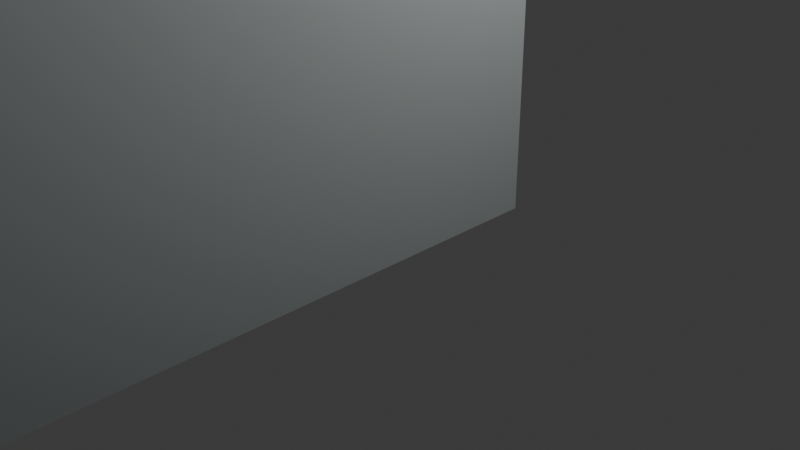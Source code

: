 # Source: lab2.blend  (saved by Blender 5.1.29; exported with 4.5.12 LTS)
import bpy
from mathutils import Matrix  # noqa: F401  (used for matrix-valued properties, if any)

bpy.ops.wm.read_factory_settings(use_empty=True)
scene = bpy.context.scene
scene.name = 'Scene'

# ---- collections
col_collection = bpy.data.collections.new('Collection'); scene.collection.children.link(col_collection)

# ---- materials (node trees are filled in below, after node groups)
mat_material_001 = bpy.data.materials.new('Material.001')

# ---- material node trees
mat_material_001.use_nodes = True; mat_material_001.node_tree.nodes.clear()
_N = mat_material_001.node_tree.nodes; _L = mat_material_001.node_tree.links
n0 = _N.new('ShaderNodeBsdfPrincipled'); n0.name = 'Principled BSDF'; n0.location = (-200, 100)
n0.inputs[0].default_value = (0.2694, 0.2933, 0.291, 1.0)
n0.inputs[2].default_value = 0.8304
n1 = _N.new('ShaderNodeOutputMaterial'); n1.name = 'Material Output'; n1.location = (200, 100)
_L.new(n0.outputs[0], n1.inputs[0])
n1.is_active_output = True

# ---- world
world_world = bpy.data.worlds.new('World'); scene.world = world_world
world_world.use_nodes = True; world_world.node_tree.nodes.clear()
_N = world_world.node_tree.nodes; _L = world_world.node_tree.links
n0 = _N.new('ShaderNodeOutputWorld'); n0.name = 'World Output'; n0.location = (200, 100)
n1 = _N.new('ShaderNodeBackground'); n1.name = 'Background'; n1.location = (-200, 100)
n1.inputs[0].default_value = (0.05088, 0.05088, 0.05088, 1.0)
_L.new(n1.outputs[0], n0.inputs[0])
n0.is_active_output = True
world_world.color = (0.05088, 0.05088, 0.05088)
world_world.sun_shadow_jitter_overblur = 0.0

# ---- cameras
cam_camera = bpy.data.cameras.new('Camera')
cam_camera.clip_end = 100.0
cam_camera.ortho_scale = 7.314

# ---- lights
light_light = bpy.data.lights.new('Light', 'POINT')
light_light.energy = 1000.0
light_light.shadow_soft_size = 0.1

# ---- meshes
me_cube_046 = bpy.data.meshes.new('Cube.046')
me_cube_046.from_pydata([(-1.0, 1.0, -1.0), (-1.0, 1.0, 13.94), (1.0, -1.0, -1.0), (1.0, -1.0, 13.94), (1.0, 1.0, -1.0), (-1.0, -31.6, -1.0), (-1.0, -31.6, 13.94), (1.0, -31.6, 13.94), (1.0, -31.6, -1.0), (-10.97, -32.81, -1.0), (-10.97, -32.81, 13.94), (-11.62, -31.6, -1.0), (-11.62, -31.6, 13.94), (-13.35, -59.73, -1.0), (-13.35, -59.73, 13.94), (-12.7, -60.64, -1.0), (-12.7, -60.64, 13.94), (-15.02, -60.64, -1.0), (-15.02, -60.64, 13.94), (-15.61, -59.73, -1.0), (-15.61, -59.73, 13.94), (-15.61, -60.64, -1.0), (-15.61, -60.64, 13.94), (-18.7, -85.44, -1.0), (-18.7, -85.44, 13.94), (-19.28, -85.44, -1.0), (-19.28, -85.44, 13.94), (16.76, -31.6, 13.94), (16.76, -31.6, -1.0), (16.76, -32.81, 13.94), (16.76, -32.81, -1.0), (25.74, -1.0, -1.0), (25.74, -1.0, 13.94), (26.8, -1.0, -1.0), (26.8, -1.0, 13.94), (49.23, -1.0, -1.0), (49.23, -1.0, 13.94), (50.12, -1.0, -1.0), (50.12, -1.0, 13.94), (75.6, 1.0, -1.0), (75.6, -1.0, 13.94), (76.56, 1.0, 13.94), (76.56, 1.0, -1.0), (26.8, -32.09, 13.94), (26.8, -32.09, -1.0), (25.74, -32.8, 13.94), (25.74, -32.8, -1.0), (40.83, -32.09, 13.94), (40.83, -32.09, -1.0), (40.83, -32.8, 13.94), (40.83, -32.8, -1.0), (50.12, -31.78, 13.94), (50.12, -31.78, -1.0), (49.23, -32.75, 13.94), (49.23, -32.75, -1.0), (69.99, -31.78, 13.94), (69.99, -31.78, -1.0), (69.99, -32.75, 13.94), (69.99, -32.75, -1.0), (75.6, -32.68, 13.94), (75.6, -32.68, -1.0), (76.56, -32.68, 13.94), (76.56, -32.68, -1.0), (76.56, -10.37, -1.0), (76.56, -10.37, 13.94), (76.56, -11.18, -1.0), (76.56, -11.18, 13.94), (83.51, -10.37, 13.94), (83.51, -10.37, -1.0), (83.51, -11.18, -1.0), (83.51, -11.18, 13.94), (91.54, -10.37, 13.94), (91.54, -10.37, -1.0), (91.54, -11.18, -1.0), (91.54, -11.18, 13.94), (98.79, -10.37, 13.94), (98.79, -10.37, -1.0), (98.79, -11.18, -1.0), (98.79, -11.18, 13.94), (98.79, -27.86, 13.94), (98.79, -27.86, -1.0), (99.96, -27.86, 13.94), (99.96, -27.86, -1.0), (99.96, -5.031, 13.94), (99.96, -5.031, -1.0), (98.79, -4.008, 13.94), (98.79, -4.008, -1.0), (122.3, -5.031, 13.94), (122.3, -5.031, -1.0), (122.3, -4.008, 13.94), (122.3, -4.008, -1.0), (122.3, -31.65, 13.94), (122.3, -31.65, -1.0), (123.7, -32.61, 13.94), (123.7, -32.61, -1.0), (123.7, -0.3428, 13.94), (123.7, -0.3428, -1.0), (122.3, 0.2253, 13.94), (122.3, 0.2253, -1.0), (147.0, -0.3428, 13.94), (147.0, -0.3428, -1.0), (147.7, 0.2253, 13.94), (147.7, 0.2253, -1.0), (98.45, -31.65, 13.94), (98.45, -31.65, -1.0), (98.45, -32.61, 13.94), (98.45, -32.61, -1.0), (147.0, -31.01, 13.94), (147.0, -31.01, -1.0), (147.0, -32.4, 13.94), (147.0, -32.4, -1.0), (127.5, -31.01, 13.94), (127.5, -31.01, -1.0), (127.5, -32.4, 13.94), (127.5, -32.4, -1.0), (147.0, -34.02, 13.94), (147.0, -34.02, -1.0), (147.7, -34.02, 13.94), (147.7, -34.02, -1.0), (-11.69, -44.01, 13.94), (-11.69, -44.01, -1.0), (-11.73, -44.6, 13.94), (-11.73, -44.6, -1.0), (-12.31, -52.71, 13.94), (-12.31, -52.71, -1.0), (-12.36, -53.5, 13.94), (-12.36, -53.5, -1.0), (4.282, -44.26, -1.0), (4.282, -44.26, 13.94), (4.86, -44.89, -1.0), (4.86, -44.89, 13.94), (4.445, -41.71, 13.94), (4.445, -41.71, -1.0), (5.062, -41.75, 13.94), (5.062, -41.75, -1.0), (-5.693, -53.89, -1.0), (-5.693, -53.89, 13.94), (-5.038, -53.93, -1.0), (-5.038, -53.93, 13.94), (3.783, -53.65, -1.0), (3.783, -53.65, 13.94), (4.435, -54.48, -1.0), (4.435, -54.48, 13.94), (-5.176, -67.13, 13.94), (-5.176, -67.13, -1.0), (-5.218, -67.79, 13.94), (-5.218, -67.79, -1.0), (-5.209, -72.61, 13.94), (-5.209, -72.61, -1.0), (-5.251, -73.26, 13.94), (-5.251, -73.26, -1.0), (-5.539, -81.35, 13.94), (-5.539, -81.35, -1.0), (-6.242, -82.06, 13.94), (-6.242, -82.06, -1.0), (-5.587, -82.1, 13.94), (-5.587, -82.1, -1.0), (3.264, -67.26, 13.94), (3.264, -67.26, -1.0), (4.166, -67.97, 13.94), (4.166, -67.97, -1.0), (3.565, -72.88, 13.94), (3.565, -72.88, -1.0), (4.236, -73.57, 13.94), (4.236, -73.57, -1.0), (3.409, -81.47, 13.94), (3.409, -81.47, -1.0), (3.361, -82.22, 13.94), (3.361, -82.22, -1.0), (4.028, -82.26, 13.94), (4.028, -82.26, -1.0), (3.741, -76.31, 13.94), (3.741, -76.31, -1.0), (4.408, -76.35, 13.94), (4.408, -76.35, -1.0), (3.709, -70.63, 13.94), (3.709, -70.63, -1.0), (4.423, -70.67, 13.94), (4.423, -70.67, -1.0), (3.863, -57.95, 13.94), (3.863, -57.95, -1.0), (4.807, -58.01, 13.94), (4.807, -58.01, -1.0), (4.136, -48.16, 13.94), (4.136, -48.16, -1.0), (4.839, -48.2, 13.94), (4.839, -48.2, -1.0), (75.6, -43.64, 13.94), (75.6, -43.64, -1.0), (76.56, -43.64, 13.94), (76.56, -43.64, -1.0), (86.01, -44.53, 13.94), (86.01, -44.53, -1.0), (86.9, -44.53, 13.94), (86.9, -44.53, -1.0), (98.97, -43.64, 13.94), (98.97, -43.64, -1.0), (98.97, -44.53, 13.94), (98.97, -44.53, -1.0), (57.65, -43.64, 13.94), (57.65, -43.64, -1.0), (57.65, -44.53, 13.94), (57.65, -44.53, -1.0), (86.01, -53.5, 13.94), (86.01, -53.5, -1.0), (86.9, -53.5, 13.94), (86.9, -53.5, -1.0), (86.01, -54.44, 13.94), (86.01, -54.44, -1.0), (86.9, -54.44, 13.94), (86.9, -54.44, -1.0), (86.01, -71.14, 13.94), (86.01, -71.14, -1.0), (86.9, -71.14, 13.94), (86.9, -71.14, -1.0), (86.01, -72.13, 13.94), (86.01, -72.13, -1.0), (86.9, -72.13, 13.94), (86.9, -72.13, -1.0), (86.01, -81.13, 13.94), (86.9, -81.13, 13.94), (86.9, -81.13, -1.0), (86.01, -81.91, 13.94), (86.01, -81.91, -1.0), (86.9, -81.91, 13.94), (74.45, -53.5, 13.94), (74.45, -53.5, -1.0), (74.45, -54.44, 13.94), (74.45, -54.44, -1.0), (75.2, -71.14, 13.94), (75.2, -71.14, -1.0), (75.2, -72.13, 13.94), (75.2, -72.13, -1.0), (73.82, -71.14, 13.94), (73.82, -71.14, -1.0), (73.82, -81.48, 13.94), (73.82, -81.48, -1.0), (75.2, -82.36, 13.94), (75.2, -82.36, -1.0), (24.35, -81.48, 13.94), (24.35, -81.48, -1.0), (23.61, -81.48, 13.94), (23.61, -81.48, -1.0), (13.31, -81.48, 13.94), (13.31, -81.48, -1.0), (12.54, -82.36, 13.94), (12.54, -82.36, -1.0), (24.35, -76.63, 13.94), (24.35, -76.63, -1.0), (23.61, -76.63, 13.94), (23.61, -76.63, -1.0), (13.31, -71.2, 13.94), (13.31, -71.2, -1.0), (13.31, -70.24, 13.94), (13.31, -70.24, -1.0), (13.31, -62.71, 13.94), (13.31, -62.71, -1.0), (13.31, -61.34, 13.94), (13.31, -61.34, -1.0), (13.31, -52.94, 13.94), (13.31, -52.94, -1.0), (13.31, -52.15, 13.94), (13.31, -52.15, -1.0), (13.31, -45.04, 13.94), (13.31, -45.04, -1.0), (12.54, -43.81, 13.94), (12.54, -43.81, -1.0), (24.4, -45.04, 13.94), (24.4, -45.04, -1.0), (25.69, -45.04, 13.94), (25.69, -45.04, -1.0), (49.25, -45.04, 13.94), (49.25, -45.04, -1.0), (49.25, -43.81, 13.94), (49.25, -43.81, -1.0), (24.4, -48.6, 13.94), (24.4, -48.6, -1.0), (25.69, -48.6, 13.94), (25.69, -48.6, -1.0), (24.88, -52.94, 13.94), (24.88, -52.94, -1.0), (24.88, -52.15, 13.94), (24.88, -52.15, -1.0), (23.96, -61.34, 13.94), (23.96, -61.34, -1.0), (24.71, -62.71, 13.94), (24.71, -62.71, -1.0), (23.83, -70.24, 13.94), (23.83, -70.24, -1.0), (24.82, -71.2, 13.94), (24.82, -71.2, -1.0), (23.96, -56.53, 13.94), (23.96, -56.53, -1.0), (24.71, -56.53, 13.94), (24.71, -56.53, -1.0), (23.83, -66.09, 13.94), (23.83, -66.09, -1.0), (24.82, -66.09, 13.94), (24.82, -66.09, -1.0), (96.65, -71.14, 13.94), (96.65, -71.14, -1.0), (96.65, -72.13, 13.94), (96.65, -72.13, -1.0), (97.47, -54.44, 13.94), (97.47, -54.44, -1.0), (98.41, -53.5, 13.94), (98.41, -53.5, -1.0), (97.47, -67.67, 13.94), (97.47, -67.67, -1.0), (98.41, -67.67, 13.94), (98.41, -67.67, -1.0), (96.85, -81.13, 13.94), (96.85, -81.13, -1.0), (98.06, -81.13, 13.94), (98.06, -81.13, -1.0), (133.1, -81.13, 13.94), (133.1, -81.13, -1.0), (134.1, -81.13, 13.94), (134.1, -81.13, -1.0), (155.3, -81.13, 13.94), (155.3, -81.13, -1.0), (96.85, -77.4, 13.94), (96.85, -77.4, -1.0), (98.06, -77.4, 13.94), (98.06, -77.4, -1.0), (133.1, -76.94, 13.94), (133.1, -76.94, -1.0), (134.1, -76.94, 13.94), (134.1, -76.94, -1.0), (156.0, -81.13, 13.94), (156.0, -81.13, -1.0), (156.0, -81.91, 13.94), (156.0, -81.91, -1.0), (152.7, -44.39, 13.94), (152.7, -44.39, -1.0), (153.5, -44.39, 13.94), (153.5, -44.39, -1.0), (153.5, -43.89, 13.94), (153.5, -43.89, -1.0), (139.1, -44.29, 13.94), (139.1, -44.29, -1.0), (139.2, -43.79, 13.94), (139.2, -43.79, -1.0), (153.2, -52.31, 13.94), (153.2, -52.31, -1.0), (153.3, -53.14, -1.0), (153.3, -53.14, 13.94), (153.8, -60.85, -1.0), (153.8, -60.85, 13.94), (153.9, -61.67, -1.0), (153.9, -61.67, 13.94), (154.7, -73.41, -1.0), (154.7, -73.41, 13.94), (154.7, -72.49, 13.94), (154.7, -72.49, -1.0), (139.3, -52.37, 13.94), (139.3, -52.37, -1.0), (138.7, -53.19, 13.94), (138.7, -53.19, -1.0), (139.4, -47.6, 13.94), (139.4, -47.6, -1.0), (138.8, -47.59, 13.94), (138.8, -47.59, -1.0), (138.5, -61.69, 13.94), (138.5, -60.86, 13.94), (138.5, -60.86, -1.0), (138.5, -61.69, -1.0), (137.9, -61.63, 13.94), (138.0, -60.81, 13.94), (138.0, -60.81, -1.0), (137.9, -61.63, -1.0), (134.0, -61.63, 13.94), (134.1, -60.8, 13.94), (134.1, -60.8, -1.0), (134.0, -61.63, -1.0), (138.4, -57.66, 13.94), (138.4, -57.66, -1.0), (137.8, -57.6, 13.94), (137.8, -57.6, -1.0), (138.5, -57.09, 13.94), (138.5, -57.09, -1.0), (134.6, -56.73, 13.94), (134.6, -56.73, -1.0), (134.1, -57.26, 13.94), (134.1, -57.26, -1.0), (134.2, -56.68, 13.94), (134.2, -56.68, -1.0), (134.3, -44.66, 13.94), (134.3, -44.66, -1.0), (134.8, -43.94, 13.94), (134.8, -43.94, -1.0), (106.8, -44.69, 13.94), (106.8, -44.69, -1.0), (106.8, -43.99, 13.94), (106.8, -43.99, -1.0), (142.9, -72.46, -1.0), (142.9, -72.46, 13.94), (142.1, -72.51, -1.0), (142.1, -72.51, 13.94), (134.8, -72.81, -1.0), (134.8, -72.81, 13.94), (133.5, -73.81, -1.0), (133.5, -73.81, 13.94), (134.5, -69.54, 13.94), (134.5, -69.54, -1.0), (133.2, -69.62, 13.94), (133.2, -69.62, -1.0), (141.7, -65.95, 13.94), (141.7, -65.95, -1.0), (142.4, -65.33, 13.94), (142.4, -65.33, -1.0), (133.9, -65.91, 13.94), (133.9, -65.91, -1.0), (133.8, -65.34, 13.94), (133.8, -65.34, -1.0), (75.2, -67.96, 13.94), (75.2, -67.96, -1.0), (73.82, -67.96, 13.94), (73.82, -67.96, -1.0), (75.2, -58.6, 13.94), (75.2, -58.6, -1.0), (73.82, -58.6, 13.94), (73.82, -58.6, -1.0), (1.0, -1.0, 0.4977), (-15.02, -60.64, 0.4977), (-18.7, -85.44, 0.4977), (25.74, -1.0, 0.4977), (26.8, -1.0, 0.4977), (49.23, -1.0, 0.4977), (50.12, -1.0, 0.4977), (75.6, -1.0, 0.4977), (75.6, -1.0, -1.0), (1.0, -82.51, -1.0), (1.0, -82.51, 0.4977), (25.74, -82.51, -1.0), (25.74, -82.51, 0.4977), (26.8, -82.51, -1.0), (26.8, -82.51, 0.4977), (49.23, -82.51, -1.0), (49.23, -82.51, 0.4977), (50.12, -82.51, -1.0), (50.12, -82.51, 0.4977), (18.44, -81.95, -1.0), (18.44, -81.95, 0.4977), (-13.1, -32.34, -1.0), (-13.1, -32.34, 0.4977), (24.04, -28.85, -1.0), (24.04, -28.85, 0.4977), (156.7, -82.51, 0.4977), (156.7, -82.51, -1.0), (75.53, 3.394, 0.4977), (75.53, 3.394, -1.0), (156.8, 4.56, 0.4977), (156.8, 4.56, -1.0), (86.9, -81.13, 14.45), (86.01, -81.13, 14.45), (86.9, -81.91, 14.45), (-1.054, -81.13, 13.94), (-1.054, -81.91, 13.94), (-1.054, -81.13, 14.45), (-1.054, -81.91, 14.45), (-1.054, 0.286, 13.94), (-1.054, 0.286, 14.45), (155.8, -81.13, 13.94), (155.8, -81.13, 14.45), (155.8, 0.286, 13.94), (155.8, 0.286, 14.45), (-1.054, -32.23, 13.94), (-1.054, -32.23, 14.45), (-15.57, -81.13, 13.94), (-15.57, -81.13, 14.45), (-10.75, -32.23, 13.94), (-10.75, -32.23, 14.45), (-12.78, -60.66, 13.94), (-12.78, -60.66, 14.45), (-18.62, -80.76, 13.94), (-18.62, -80.76, 14.45), (-15.83, -60.28, 13.94), (-15.83, -60.28, 14.45)], [], [(1, 41, 42, 39, 4, 0), (3, 7, 8, 2, 423), (152, 151, 165, 166), (120, 119, 128, 127), (12, 11, 13, 14), (23, 425, 24, 26, 25), (377, 383, 384, 378), (338, 342, 341, 337), (424, 18, 24, 425), (20, 19, 21, 22), (437, 436, 438, 439), (32, 426, 31, 46, 45), (433, 432, 434, 435), (44, 43, 47, 48), (54, 35, 37, 52, 56, 58), (150, 149, 151, 152), (65, 66, 61, 62), (84, 83, 81, 82), (66, 65, 69, 70), (410, 414, 413, 409), (74, 73, 77, 78), (72, 71, 75, 76), (79, 80, 82, 81), (170, 174, 173, 169), (78, 77, 80, 79), (395, 410, 409, 396), (83, 84, 88, 87), (87, 88, 92, 91), (41, 64, 63, 42), (160, 182, 181, 159), (216, 223, 222, 219, 215), (95, 96, 100, 99), (85, 89, 90, 86), (103, 104, 106, 105), (91, 92, 104, 103), (99, 100, 108, 107), (245, 265, 266, 246), (111, 112, 114, 113), (110, 109, 113, 114), (107, 108, 112, 111), (115, 116, 118, 117), (109, 110, 116, 115), (89, 97, 98, 90), (462, 466, 465, 461), (22, 21, 25, 26), (45, 46, 50, 49), (4, 39, 431, 37, 35, 33, 31, 2), (357, 361, 362, 358), (146, 160, 159, 145), (305, 309, 310, 306), (203, 204, 226, 225), (137, 141, 142, 138), (132, 131, 133, 134), (141, 186, 185, 142), (469, 475, 477, 473, 471, 467, 461, 465, 463, 219, 222, 458, 457), (144, 143, 157, 158), (122, 121, 123, 124), (107, 111, 113, 109, 115, 117, 101, 97, 89, 85, 75, 71, 67, 64, 41, 1, 6, 12, 14, 20, 22, 26, 24, 18, 16, 125, 136, 153, 155, 167, 169, 173, 171, 165, 151, 149, 163, 177, 175, 161, 147, 145, 159, 181, 179, 157, 143, 138, 142, 185, 183, 140, 123, 121, 130, 133, 131, 128, 119, 10, 29, 27, 7, 3, 32, 45, 49, 47, 43, 34, 36, 53, 57, 55, 51, 38, 40, 59, 187, 199, 201, 191, 203, 225, 227, 207, 211, 229, 415, 419, 421, 417, 233, 235, 239, 247, 249, 241, 243, 251, 289, 297, 295, 287, 253, 255, 285, 293, 291, 283, 257, 259, 279, 281, 261, 263, 267, 275, 277, 269, 271, 273, 265, 245, 237, 231, 215, 219, 220, 217, 301, 299, 213, 209, 303, 307, 309, 305, 205, 193, 197, 195, 189, 61, 66, 70, 74, 78, 79, 81, 83, 87, 91, 103, 105, 93, 95, 99), (52, 51, 55, 56), (352, 402, 401, 351), (56, 55, 57, 58), (168, 170, 169, 167, 155, 153, 154, 156), (382, 390, 389, 381), (180, 179, 181, 182), (93, 105, 106, 94), (158, 157, 179, 180), (139, 140, 183, 184), (234, 236, 235, 233), (162, 161, 175, 176), (184, 183, 185, 186), (432, 2, 4, 39, 431, 451, 453, 449, 440, 438, 436, 434), (231, 237, 238, 232), (191, 192, 204, 203), (196, 195, 197, 198), (193, 194, 198, 197), (199, 200, 202, 201), (187, 188, 200, 199), (122, 129, 130, 121), (194, 193, 205, 206), (210, 209, 213, 214), (207, 208, 212, 211), (216, 215, 231, 232), (220, 219, 455, 454), (218, 217, 220, 221), (36, 428, 35, 54, 53), (148, 147, 161, 162), (225, 226, 228, 227), (127, 128, 131, 132), (211, 212, 230, 229), (176, 175, 177, 178), (146, 145, 147, 148), (235, 236, 240, 239), (101, 117, 118, 102), (242, 241, 249, 250), (243, 244, 252, 251), (241, 242, 244, 243), (247, 248, 250, 249), (15, 16, 18, 424, 17), (239, 240, 248, 247), (443, 447, 445, 424, 425), (253, 254, 256, 255), (98, 102, 118, 116, 110, 114, 112, 108, 100, 96, 94, 106, 104, 92, 88, 84, 82, 80, 77, 73, 69, 65, 62, 190, 196, 198, 194, 206, 306, 310, 308, 304, 210, 214, 300, 302, 218, 221, 312, 322, 324, 314, 316, 326, 328, 318, 320, 351, 401, 406, 404, 399, 397, 408, 412, 414, 410, 395, 354, 349, 366, 370, 374, 373, 369, 378, 384, 386, 388, 392, 394, 390, 382, 380, 376, 365, 347, 345, 358, 362, 360, 356, 344, 334, 340, 342, 338, 336, 330, 332, 223, 216, 232, 238, 246, 266, 274, 272, 270, 278, 276, 268, 264, 262, 282, 280, 260, 258, 284, 292, 294, 286, 256, 254, 288, 296, 298, 290, 252, 244, 242, 250, 248, 240, 236, 234, 418, 422, 420, 416, 230, 212, 208, 228, 226, 204, 192, 202, 200, 188, 60, 431, 39, 42, 63, 68, 72, 76, 86, 90), (46, 31, 33, 44, 48, 50), (257, 258, 260, 259), (97, 101, 102, 98), (261, 262, 264, 263), (265, 273, 274, 266), (263, 264, 268, 267), (0, 5, 6, 1), (271, 272, 274, 273), (269, 270, 272, 271), (275, 276, 278, 277), (270, 269, 277, 278), (267, 268, 276, 275), (279, 280, 282, 281), (259, 260, 280, 279), (262, 261, 281, 282), (258, 257, 283, 284), (290, 298, 297, 289), (286, 294, 293, 285), (256, 286, 285, 255), (252, 290, 289, 251), (254, 253, 287, 288), (292, 291, 293, 294), (284, 283, 291, 292), (296, 295, 297, 298), (288, 287, 295, 296), (300, 299, 301, 302), (217, 218, 302, 301), (214, 213, 299, 300), (209, 210, 304, 303), (307, 308, 310, 309), (303, 304, 308, 307), (221, 220, 311, 312), (317, 319, 320, 318), (314, 313, 315, 316), (317, 318, 328, 327), (322, 321, 323, 324), (312, 311, 321, 322), (409, 413, 411, 407, 398, 400, 403, 405, 402, 352, 319, 317, 327, 325, 315, 313, 323, 321, 311, 220, 224, 331, 329, 335, 337, 341, 339, 333, 343, 355, 359, 361, 357, 346, 348, 364, 375, 379, 381, 389, 393, 391, 387, 385, 383, 377, 368, 372, 371, 367, 363, 350, 353, 396), (313, 314, 324, 323), (326, 325, 327, 328), (316, 315, 325, 326), (336, 338, 337, 335, 329, 331, 332, 330), (344, 343, 333, 334), (449, 453, 452, 448), (442, 446, 447, 443), (340, 339, 341, 342), (334, 333, 339, 340), (135, 154, 153, 136), (347, 348, 346, 345), (354, 353, 350, 349), (11, 5, 0, 4, 2, 8, 28, 30, 9, 120, 127, 132, 134, 129, 122, 124, 139, 184, 186, 141, 137, 144, 158, 180, 182, 160, 146, 148, 162, 176, 178, 164, 150, 152, 166, 172, 174, 170, 168, 156, 154, 135, 126, 15, 17, 444, 446, 442, 23, 25, 21, 19, 13), (320, 319, 352, 351), (5, 11, 12, 6), (75, 85, 86, 76), (343, 344, 356, 355), (359, 360, 362, 361), (355, 356, 360, 359), (348, 347, 365, 364), (349, 350, 363, 366), (370, 367, 371, 374), (366, 363, 367, 370), (374, 371, 372, 373), (368, 369, 373, 372), (369, 368, 377, 378), (364, 365, 376, 375), (375, 376, 380, 379), (384, 383, 385, 386), (386, 385, 387, 388), (390, 394, 393, 389), (201, 202, 192, 191), (392, 391, 393, 394), (387, 391, 392, 388), (353, 354, 395, 396), (126, 125, 16, 15), (398, 397, 399, 400), (150, 164, 163, 149), (403, 404, 406, 405), (400, 399, 404, 403), (397, 398, 407, 408), (13, 19, 20, 14), (412, 411, 413, 414), (408, 407, 411, 412), (129, 134, 133, 130), (419, 420, 422, 421), (415, 416, 420, 419), (418, 417, 421, 422), (95, 93, 94, 96), (164, 178, 177, 163), (166, 165, 171, 172), (207, 227, 228, 208), (123, 140, 139, 124), (125, 126, 135, 136), (37, 429, 38, 51, 52), (63, 64, 67, 68), (9, 10, 119, 120), (48, 47, 49, 50), (431, 60, 59, 40, 430), (53, 54, 58, 57), (33, 427, 34, 43, 44), (189, 195, 196, 190), (38, 429, 430, 40), (34, 427, 428, 36), (3, 423, 426, 32), (8, 7, 27, 28), (402, 405, 406, 401), (28, 27, 29, 30), (10, 9, 30, 29), (237, 245, 246, 238), (423, 2, 31, 426), (427, 33, 35, 428), (429, 37, 431, 430), (427, 33, 436, 437), (429, 37, 440, 441), (33, 31, 434, 436), (428, 427, 437, 439), (423, 2, 432, 433), (172, 171, 173, 174), (440, 449, 448, 441), (426, 423, 433, 435), (37, 35, 438, 440), (31, 426, 435, 434), (35, 428, 439, 438), (205, 305, 306, 206), (431, 430, 450, 451), (425, 23, 442, 443), (444, 445, 447, 446), (17, 424, 445, 444), (346, 357, 358, 345), (448, 452, 450, 430, 429, 441), (451, 450, 452, 453), (455, 219, 463, 464), (224, 220, 454, 456), (457, 458, 460, 459), (224, 456, 460, 458, 222, 223, 332, 331), (467, 468, 462, 461), (465, 466, 464, 463), (468, 467, 471, 472), (473, 474, 472, 471), (457, 459, 470, 469), (459, 460, 456, 454, 455, 464, 466, 462, 468, 472, 474, 478, 476, 470), (380, 382, 381, 379), (475, 476, 478, 477), (469, 470, 476, 475), (474, 473, 477, 478), (137, 138, 143, 144)])
_uv = me_cube_046.uv_layers.new(name='UVMap')
_uv.uv.foreach_set('vector', [0.625, 0.25, 0.625, 0.5, 0.375, 0.5, 0.375, 0.5, 0.375, 0.5, 0.375, 0.25, 0.625, 0.75, 0.625, 0.75, 0.375, 0.75, 0.375, 0.625, 0.4001, 0.75, 0.375, 1.0, 0.625, 1.0, 0.625, 1.0, 0.375, 1.0, 0.375, 1.0, 0.625, 1.0, 0.625, 1.0, 0.375, 1.0, 0.625, 0.0, 0.375, 0.0, 0.375, 0.0, 0.625, 0.0, 0.375, 1.0, 0.4001, 1.0, 0.625, 1.0, 0.625, 1.0, 0.375, 1.0, 0.625, 0.75, 0.625, 0.75, 0.375, 0.75, 0.375, 0.75, 0.375, 0.75, 0.375, 0.75, 0.625, 0.75, 0.625, 0.75, 0.4001, 1.0, 0.625, 1.0, 0.625, 1.0, 0.4001, 1.0, 0.625, 0.0, 0.375, 0.0, 0.375, 0.0, 0.625, 0.0, 0.4001, 0.75, 0.375, 0.75, 0.375, 0.75, 0.4001, 0.75, 0.625, 0.75, 0.4001, 0.75, 0.375, 0.75, 0.375, 0.75, 0.625, 0.75, 0.4001, 0.75, 0.375, 0.75, 0.375, 0.75, 0.4001, 0.75, 0.375, 0.75, 0.625, 0.75, 0.625, 0.75, 0.375, 0.75, 0.375, 0.75, 0.375, 0.75, 0.375, 0.75, 0.375, 0.75, 0.375, 0.75, 0.375, 0.75, 0.375, 1.0, 0.625, 1.0, 0.625, 1.0, 0.375, 1.0, 0.375, 0.75, 0.625, 0.75, 0.625, 0.75, 0.375, 0.75, 0.375, 0.75, 0.625, 0.75, 0.625, 0.75, 0.375, 0.75, 0.625, 0.75, 0.375, 0.75, 0.375, 0.75, 0.625, 0.75, 0.375, 0.75, 0.375, 0.75, 0.625, 0.75, 0.625, 0.75, 0.625, 0.75, 0.375, 0.75, 0.375, 0.75, 0.625, 0.75, 0.375, 0.75, 0.625, 0.75, 0.625, 0.75, 0.375, 0.75, 0.625, 0.75, 0.375, 0.75, 0.375, 0.75, 0.625, 0.75, 0.375, 1.0, 0.375, 1.0, 0.625, 1.0, 0.625, 1.0, 0.625, 0.75, 0.375, 0.75, 0.375, 0.75, 0.625, 0.75, 0.375, 0.75, 0.375, 0.75, 0.625, 0.75, 0.625, 0.75, 0.625, 0.75, 0.375, 0.75, 0.375, 0.75, 0.625, 0.75, 0.625, 0.75, 0.375, 0.75, 0.375, 0.75, 0.625, 0.75, 0.625, 0.5, 0.625, 0.75, 0.375, 0.75, 0.375, 0.5, 0.375, 1.0, 0.375, 1.0, 0.625, 1.0, 0.625, 1.0, 0.375, 0.75, 0.375, 0.75, 0.625, 0.75, 0.625, 0.75, 0.625, 0.75, 0.625, 0.75, 0.375, 0.75, 0.375, 0.75, 0.625, 0.75, 0.625, 0.75, 0.625, 0.75, 0.375, 0.75, 0.375, 0.75, 0.625, 0.75, 0.375, 0.75, 0.375, 0.75, 0.625, 0.75, 0.625, 0.75, 0.375, 0.75, 0.375, 0.75, 0.625, 0.75, 0.625, 0.75, 0.375, 0.75, 0.375, 0.75, 0.625, 0.75, 0.625, 0.75, 0.625, 0.75, 0.375, 0.75, 0.375, 0.75, 0.625, 0.75, 0.375, 0.75, 0.375, 0.75, 0.625, 0.75, 0.375, 0.75, 0.625, 0.75, 0.625, 0.75, 0.375, 0.75, 0.625, 0.75, 0.375, 0.75, 0.375, 0.75, 0.625, 0.75, 0.625, 0.75, 0.375, 0.75, 0.375, 0.75, 0.625, 0.75, 0.625, 0.75, 0.375, 0.75, 0.375, 0.75, 0.625, 0.75, 0.625, 0.75, 0.625, 0.75, 0.375, 0.75, 0.375, 0.75, 0.625, 0.75, 0.625, 0.75, 0.625, 0.75, 0.625, 0.75, 0.625, 0.0, 0.375, 0.0, 0.375, 0.0, 0.625, 0.0, 0.625, 0.75, 0.375, 0.75, 0.375, 0.75, 0.625, 0.75, 0.375, 0.5, 0.375, 0.5, 0.375, 0.625, 0.375, 0.75, 0.375, 0.75, 0.375, 0.75, 0.375, 0.75, 0.375, 0.625, 0.625, 0.75, 0.625, 0.75, 0.375, 0.75, 0.375, 0.75, 0.375, 1.0, 0.375, 1.0, 0.625, 1.0, 0.625, 1.0, 0.625, 0.75, 0.625, 0.75, 0.375, 0.75, 0.375, 0.75, 0.625, 0.75, 0.375, 0.75, 0.375, 0.75, 0.625, 0.75, 0.375, 1.0, 0.375, 1.0, 0.625, 1.0, 0.625, 1.0, 0.375, 1.0, 0.625, 1.0, 0.625, 1.0, 0.375, 1.0, 0.375, 1.0, 0.375, 1.0, 0.625, 1.0, 0.625, 1.0, 0.625, 0.75, 0.625, 0.75, 0.625, 0.75, 0.625, 0.75, 0.625, 0.75, 0.625, 0.75, 0.625, 0.75, 0.625, 0.75, 0.625, 0.75, 0.625, 0.75, 0.625, 0.75, 0.625, 0.75, 0.625, 0.75, 0.375, 1.0, 0.625, 1.0, 0.625, 1.0, 0.375, 1.0, 0.375, 1.0, 0.625, 1.0, 0.625, 1.0, 0.375, 1.0, 0.625, 0.75, 0.625, 0.75, 0.625, 0.75, 0.625, 0.75, 0.625, 0.75, 0.625, 0.75, 0.625, 0.75, 0.625, 0.75, 0.625, 0.75, 0.625, 0.75, 0.625, 0.75, 0.625, 0.75, 0.625, 0.75, 0.625, 0.75, 0.625, 0.5, 0.875, 0.5, 0.875, 0.75, 0.875, 0.75, 0.875, 0.75, 0.875, 0.75, 0.875, 0.75, 0.875, 0.75, 0.875, 0.75, 0.875, 0.75, 0.875, 0.75, 0.875, 0.75, 0.875, 0.75, 0.875, 0.75, 0.875, 0.75, 0.875, 0.75, 0.875, 0.75, 0.875, 0.75, 0.875, 0.75, 0.875, 0.75, 0.875, 0.75, 0.875, 0.75, 0.875, 0.75, 0.875, 0.75, 0.875, 0.75, 0.875, 0.75, 0.875, 0.75, 0.875, 0.75, 0.875, 0.75, 0.875, 0.75, 0.875, 0.75, 0.875, 0.75, 0.875, 0.75, 0.875, 0.75, 0.875, 0.75, 0.875, 0.75, 0.875, 0.75, 0.875, 0.75, 0.875, 0.75, 0.875, 0.75, 0.875, 0.75, 0.875, 0.75, 0.875, 0.75, 0.875, 0.75, 0.875, 0.75, 0.875, 0.75, 0.625, 0.75, 0.625, 0.75, 0.625, 0.75, 0.625, 0.75, 0.625, 0.75, 0.625, 0.75, 0.625, 0.75, 0.625, 0.75, 0.625, 0.75, 0.625, 0.75, 0.625, 0.75, 0.625, 0.75, 0.625, 0.75, 0.625, 0.75, 0.625, 0.75, 0.625, 0.75, 0.625, 0.75, 0.625, 0.75, 0.625, 0.75, 0.625, 0.75, 0.625, 0.75, 0.625, 0.75, 0.625, 0.75, 0.625, 0.75, 0.625, 0.75, 0.625, 0.75, 0.625, 0.75, 0.625, 0.75, 0.625, 0.75, 0.625, 0.75, 0.625, 0.75, 0.625, 0.75, 0.625, 0.75, 0.625, 0.75, 0.625, 0.75, 0.625, 0.75, 0.625, 0.75, 0.625, 0.75, 0.625, 0.75, 0.625, 0.75, 0.625, 0.75, 0.625, 0.75, 0.625, 0.75, 0.625, 0.75, 0.625, 0.75, 0.625, 0.75, 0.625, 0.75, 0.625, 0.75, 0.625, 0.75, 0.625, 0.75, 0.625, 0.75, 0.625, 0.75, 0.625, 0.75, 0.625, 0.75, 0.625, 0.75, 0.625, 0.75, 0.625, 0.75, 0.625, 0.75, 0.625, 0.75, 0.625, 0.75, 0.625, 0.75, 0.625, 0.75, 0.625, 0.75, 0.625, 0.75, 0.625, 0.75, 0.625, 0.75, 0.625, 0.75, 0.625, 0.75, 0.625, 0.75, 0.625, 0.75, 0.625, 0.75, 0.625, 0.75, 0.625, 0.75, 0.625, 0.75, 0.625, 0.75, 0.625, 0.75, 0.625, 0.75, 0.625, 0.75, 0.625, 0.75, 0.625, 0.75, 0.625, 0.75, 0.625, 0.75, 0.625, 0.75, 0.625, 0.75, 0.625, 0.75, 0.625, 0.75, 0.625, 0.75, 0.625, 0.75, 0.625, 0.75, 0.625, 0.75, 0.625, 0.75, 0.625, 0.75, 0.625, 0.75, 0.625, 0.75, 0.625, 0.75, 0.625, 0.75, 0.625, 0.75, 0.625, 0.75, 0.375, 0.75, 0.625, 0.75, 0.625, 0.75, 0.375, 0.75, 0.625, 0.75, 0.625, 0.75, 0.375, 0.75, 0.375, 0.75, 0.375, 0.75, 0.625, 0.75, 0.625, 0.75, 0.375, 0.75, 0.375, 1.0, 0.375, 1.0, 0.625, 1.0, 0.625, 1.0, 0.625, 1.0, 0.625, 1.0, 0.375, 1.0, 0.375, 1.0, 0.375, 0.75, 0.375, 0.75, 0.625, 0.75, 0.625, 0.75, 0.375, 1.0, 0.625, 1.0, 0.625, 1.0, 0.375, 1.0, 0.625, 0.75, 0.625, 0.75, 0.375, 0.75, 0.375, 0.75, 0.375, 1.0, 0.625, 1.0, 0.625, 1.0, 0.375, 1.0, 0.375, 1.0, 0.625, 1.0, 0.625, 1.0, 0.375, 1.0, 0.375, 0.75, 0.375, 0.75, 0.625, 0.75, 0.625, 0.75, 0.375, 1.0, 0.625, 1.0, 0.625, 1.0, 0.375, 1.0, 0.375, 1.0, 0.625, 1.0, 0.625, 1.0, 0.375, 1.0, 0.375, 0.75, 0.375, 0.625, 0.375, 0.5, 0.375, 0.5, 0.375, 0.625, 0.375, 0.75, 0.375, 0.75, 0.375, 0.75, 0.375, 0.75, 0.375, 0.75, 0.375, 0.75, 0.375, 0.75, 0.625, 0.75, 0.625, 0.75, 0.375, 0.75, 0.375, 0.75, 0.625, 0.75, 0.375, 0.75, 0.375, 0.75, 0.625, 0.75, 0.375, 0.75, 0.625, 0.75, 0.625, 0.75, 0.375, 0.75, 0.625, 0.75, 0.375, 0.75, 0.375, 0.75, 0.625, 0.75, 0.625, 0.75, 0.375, 0.75, 0.375, 0.75, 0.625, 0.75, 0.625, 0.75, 0.375, 0.75, 0.375, 0.75, 0.625, 0.75, 0.375, 1.0, 0.375, 1.0, 0.625, 1.0, 0.625, 1.0, 0.375, 0.75, 0.625, 0.75, 0.625, 0.75, 0.375, 0.75, 0.375, 0.75, 0.625, 0.75, 0.625, 0.75, 0.375, 0.75, 0.625, 0.75, 0.375, 0.75, 0.375, 0.75, 0.625, 0.75, 0.375, 0.75, 0.625, 0.75, 0.625, 0.75, 0.375, 0.75, 0.625, 0.75, 0.625, 0.75, 0.625, 0.75, 0.625, 0.75, 0.375, 0.75, 0.625, 0.75, 0.625, 0.75, 0.375, 0.75, 0.625, 0.75, 0.4001, 0.75, 0.375, 0.75, 0.375, 0.75, 0.625, 0.75, 0.375, 1.0, 0.625, 1.0, 0.625, 1.0, 0.375, 1.0, 0.625, 0.75, 0.375, 0.75, 0.375, 0.75, 0.625, 0.75, 0.375, 1.0, 0.625, 1.0, 0.625, 1.0, 0.375, 1.0, 0.625, 0.75, 0.375, 0.75, 0.375, 0.75, 0.625, 0.75, 0.375, 1.0, 0.625, 1.0, 0.625, 1.0, 0.375, 1.0, 0.375, 1.0, 0.625, 1.0, 0.625, 1.0, 0.375, 1.0, 0.625, 0.75, 0.375, 0.75, 0.375, 0.75, 0.625, 0.75, 0.625, 0.75, 0.625, 0.75, 0.375, 0.75, 0.375, 0.75, 0.375, 0.75, 0.625, 0.75, 0.625, 0.75, 0.375, 0.75, 0.625, 0.75, 0.375, 0.75, 0.375, 0.75, 0.625, 0.75, 0.625, 0.75, 0.375, 0.75, 0.375, 0.75, 0.625, 0.75, 0.625, 0.75, 0.375, 0.75, 0.375, 0.75, 0.625, 0.75, 0.375, 1.0, 0.625, 1.0, 0.625, 1.0, 0.4001, 1.0, 0.375, 1.0, 0.625, 0.75, 0.375, 0.75, 0.375, 0.75, 0.625, 0.75, 0.4001, 1.0, 0.4001, 1.0, 0.4001, 1.0, 0.4001, 1.0, 0.4001, 1.0, 0.625, 0.75, 0.375, 0.75, 0.375, 0.75, 0.625, 0.75, 0.375, 0.75, 0.375, 0.75, 0.375, 0.75, 0.375, 0.75, 0.375, 0.75, 0.375, 0.75, 0.375, 0.75, 0.375, 0.75, 0.375, 0.75, 0.375, 0.75, 0.375, 0.75, 0.375, 0.75, 0.375, 0.75, 0.375, 0.75, 0.375, 0.75, 0.375, 0.75, 0.375, 0.75, 0.375, 0.75, 0.375, 0.75, 0.375, 0.75, 0.375, 0.75, 0.375, 0.75, 0.375, 0.75, 0.375, 0.75, 0.375, 0.75, 0.375, 0.75, 0.375, 0.75, 0.375, 0.75, 0.375, 0.75, 0.375, 0.75, 0.375, 0.75, 0.375, 0.75, 0.375, 0.75, 0.375, 0.75, 0.375, 0.75, 0.375, 0.75, 0.375, 0.75, 0.375, 0.75, 0.375, 0.75, 0.375, 0.75, 0.375, 0.75, 0.375, 0.75, 0.375, 0.75, 0.375, 0.75, 0.375, 0.75, 0.375, 0.75, 0.375, 0.75, 0.375, 0.75, 0.375, 0.75, 0.375, 0.75, 0.375, 0.75, 0.375, 0.75, 0.375, 0.75, 0.375, 0.75, 0.375, 0.75, 0.375, 0.75, 0.375, 0.75, 0.375, 0.75, 0.375, 0.75, 0.375, 0.75, 0.375, 0.75, 0.375, 0.75, 0.375, 0.75, 0.375, 0.75, 0.375, 0.75, 0.375, 0.75, 0.375, 0.75, 0.375, 0.75, 0.375, 0.75, 0.375, 0.75, 0.375, 0.75, 0.375, 0.75, 0.375, 0.75, 0.375, 0.75, 0.375, 0.75, 0.375, 0.75, 0.375, 0.75, 0.375, 0.75, 0.375, 0.75, 0.375, 0.75, 0.375, 0.75, 0.375, 0.75, 0.375, 0.75, 0.375, 0.75, 0.375, 0.75, 0.375, 0.75, 0.375, 0.75, 0.375, 0.75, 0.375, 0.75, 0.375, 0.75, 0.375, 0.75, 0.375, 0.75, 0.375, 0.75, 0.375, 0.75, 0.375, 0.75, 0.375, 0.75, 0.375, 0.75, 0.375, 0.75, 0.375, 0.75, 0.375, 0.75, 0.375, 0.75, 0.375, 0.75, 0.375, 0.75, 0.375, 0.75, 0.375, 0.75, 0.375, 0.75, 0.375, 0.75, 0.375, 0.75, 0.375, 0.75, 0.375, 0.75, 0.375, 0.75, 0.375, 0.75, 0.375, 0.75, 0.375, 0.75, 0.375, 0.75, 0.375, 0.75, 0.375, 0.75, 0.375, 0.75, 0.375, 0.75, 0.375, 0.75, 0.375, 0.75, 0.375, 0.75, 0.375, 0.75, 0.375, 0.75, 0.375, 0.75, 0.375, 0.75, 0.375, 0.75, 0.375, 0.75, 0.375, 0.75, 0.375, 0.75, 0.375, 0.75, 0.375, 0.75, 0.375, 0.75, 0.375, 0.75, 0.375, 0.75, 0.375, 0.75, 0.375, 0.75, 0.375, 0.75, 0.375, 0.75, 0.375, 0.75, 0.375, 0.75, 0.375, 0.625, 0.375, 0.5, 0.375, 0.5, 0.375, 0.75, 0.375, 0.75, 0.375, 0.75, 0.375, 0.75, 0.375, 0.75, 0.375, 0.75, 0.375, 0.75, 0.375, 0.75, 0.375, 0.75, 0.375, 0.75, 0.375, 0.75, 0.375, 0.75, 0.625, 0.75, 0.375, 0.75, 0.375, 0.75, 0.625, 0.75, 0.625, 0.75, 0.625, 0.75, 0.375, 0.75, 0.375, 0.75, 0.625, 0.75, 0.375, 0.75, 0.375, 0.75, 0.625, 0.75, 0.625, 0.75, 0.625, 0.75, 0.375, 0.75, 0.375, 0.75, 0.625, 0.75, 0.375, 0.75, 0.375, 0.75, 0.625, 0.75, 0.375, 0.25, 0.375, 0.0, 0.625, 0.0, 0.625, 0.25, 0.625, 0.75, 0.375, 0.75, 0.375, 0.75, 0.625, 0.75, 0.625, 0.75, 0.375, 0.75, 0.375, 0.75, 0.625, 0.75, 0.625, 0.75, 0.375, 0.75, 0.375, 0.75, 0.625, 0.75, 0.375, 0.75, 0.625, 0.75, 0.625, 0.75, 0.375, 0.75, 0.625, 0.75, 0.375, 0.75, 0.375, 0.75, 0.625, 0.75, 0.625, 0.75, 0.375, 0.75, 0.375, 0.75, 0.625, 0.75, 0.625, 0.75, 0.375, 0.75, 0.375, 0.75, 0.625, 0.75, 0.375, 0.75, 0.625, 0.75, 0.625, 0.75, 0.375, 0.75, 0.375, 0.75, 0.625, 0.75, 0.625, 0.75, 0.375, 0.75, 0.375, 0.75, 0.375, 0.75, 0.625, 0.75, 0.625, 0.75, 0.375, 0.75, 0.375, 0.75, 0.625, 0.75, 0.625, 0.75, 0.375, 0.75, 0.375, 0.75, 0.625, 0.75, 0.625, 0.75, 0.375, 0.75, 0.375, 0.75, 0.625, 0.75, 0.625, 0.75, 0.375, 0.75, 0.625, 0.75, 0.625, 0.75, 0.375, 0.75, 0.375, 0.75, 0.625, 0.75, 0.625, 0.75, 0.375, 0.75, 0.375, 0.75, 0.625, 0.75, 0.625, 0.75, 0.375, 0.75, 0.375, 0.75, 0.625, 0.75, 0.625, 0.75, 0.375, 0.75, 0.375, 0.75, 0.625, 0.75, 0.625, 0.75, 0.375, 0.75, 0.375, 0.75, 0.625, 0.75, 0.625, 0.75, 0.375, 0.75, 0.625, 0.75, 0.375, 0.75, 0.375, 0.75, 0.625, 0.75, 0.375, 0.75, 0.625, 0.75, 0.625, 0.75, 0.375, 0.75, 0.625, 0.75, 0.375, 0.75, 0.375, 0.75, 0.625, 0.75, 0.625, 0.75, 0.375, 0.75, 0.375, 0.75, 0.625, 0.75, 0.625, 0.75, 0.375, 0.75, 0.375, 0.75, 0.625, 0.75, 0.375, 0.75, 0.625, 0.75, 0.625, 0.75, 0.375, 0.75, 0.625, 0.75, 0.625, 0.75, 0.375, 0.75, 0.375, 0.75, 0.375, 0.75, 0.625, 0.75, 0.625, 0.75, 0.375, 0.75, 0.625, 0.75, 0.375, 0.75, 0.375, 0.75, 0.625, 0.75, 0.375, 0.75, 0.625, 0.75, 0.625, 0.75, 0.375, 0.75, 0.375, 0.75, 0.625, 0.75, 0.625, 0.75, 0.375, 0.75, 0.625, 0.75, 0.625, 0.75, 0.625, 0.75, 0.625, 0.75, 0.625, 0.75, 0.625, 0.75, 0.625, 0.75, 0.625, 0.75, 0.625, 0.75, 0.625, 0.75, 0.625, 0.75, 0.625, 0.75, 0.625, 0.75, 0.625, 0.75, 0.625, 0.75, 0.625, 0.75, 0.625, 0.75, 0.625, 0.75, 0.625, 0.75, 0.625, 0.75, 0.625, 0.75, 0.625, 0.75, 0.625, 0.75, 0.625, 0.75, 0.625, 0.75, 0.625, 0.75, 0.625, 0.75, 0.625, 0.75, 0.625, 0.75, 0.625, 0.75, 0.625, 0.75, 0.625, 0.75, 0.625, 0.75, 0.625, 0.75, 0.625, 0.75, 0.625, 0.75, 0.625, 0.75, 0.625, 0.75, 0.625, 0.75, 0.625, 0.75, 0.625, 0.75, 0.625, 0.75, 0.625, 0.75, 0.625, 0.75, 0.625, 0.75, 0.625, 0.75, 0.625, 0.75, 0.625, 0.75, 0.625, 0.75, 0.625, 0.75, 0.625, 0.75, 0.625, 0.75, 0.625, 0.75, 0.625, 0.75, 0.625, 0.75, 0.375, 0.75, 0.375, 0.75, 0.625, 0.75, 0.375, 0.75, 0.625, 0.75, 0.625, 0.75, 0.375, 0.75, 0.375, 0.75, 0.625, 0.75, 0.625, 0.75, 0.375, 0.75, 0.375, 0.75, 0.375, 0.75, 0.625, 0.75, 0.625, 0.75, 0.625, 0.75, 0.625, 0.75, 0.375, 0.75, 0.375, 0.75, 0.375, 0.75, 0.625, 0.75, 0.625, 0.75, 0.375, 0.75, 0.375, 0.75, 0.375, 0.75, 0.4001, 0.75, 0.4001, 0.75, 0.375, 1.0, 0.375, 1.0, 0.4001, 1.0, 0.4001, 1.0, 0.375, 0.75, 0.625, 0.75, 0.625, 0.75, 0.375, 0.75, 0.375, 0.75, 0.625, 0.75, 0.625, 0.75, 0.375, 0.75, 0.375, 1.0, 0.375, 1.0, 0.625, 1.0, 0.625, 1.0, 0.375, 0.75, 0.625, 0.75, 0.625, 0.75, 0.375, 0.75, 0.375, 0.75, 0.625, 0.75, 0.625, 0.75, 0.375, 0.75, 0.125, 0.75, 0.125, 0.75, 0.125, 0.5, 0.375, 0.5, 0.375, 0.625, 0.375, 0.75, 0.375, 0.75, 0.375, 0.75, 0.125, 0.75, 0.125, 0.75, 0.125, 0.75, 0.125, 0.75, 0.125, 0.75, 0.125, 0.75, 0.125, 0.75, 0.125, 0.75, 0.125, 0.75, 0.125, 0.75, 0.125, 0.75, 0.125, 0.75, 0.125, 0.75, 0.125, 0.75, 0.125, 0.75, 0.125, 0.75, 0.125, 0.75, 0.125, 0.75, 0.125, 0.75, 0.125, 0.75, 0.125, 0.75, 0.125, 0.75, 0.125, 0.75, 0.125, 0.75, 0.125, 0.75, 0.125, 0.75, 0.125, 0.75, 0.125, 0.75, 0.125, 0.75, 0.125, 0.75, 0.125, 0.75, 0.125, 0.75, 0.125, 0.75, 0.125, 0.75, 0.125, 0.75, 0.125, 0.75, 0.125, 0.75, 0.125, 0.75, 0.125, 0.75, 0.125, 0.75, 0.125, 0.75, 0.125, 0.75, 0.125, 0.75, 0.125, 0.75, 0.125, 0.75, 0.375, 0.75, 0.625, 0.75, 0.625, 0.75, 0.375, 0.75, 0.375, 0.0, 0.375, 0.0, 0.625, 0.0, 0.625, 0.0, 0.625, 0.75, 0.625, 0.75, 0.375, 0.75, 0.375, 0.75, 0.625, 0.75, 0.375, 0.75, 0.375, 0.75, 0.625, 0.75, 0.625, 0.75, 0.375, 0.75, 0.375, 0.75, 0.625, 0.75, 0.625, 0.75, 0.375, 0.75, 0.375, 0.75, 0.625, 0.75, 0.625, 0.75, 0.375, 0.75, 0.375, 0.75, 0.625, 0.75, 0.375, 0.75, 0.625, 0.75, 0.625, 0.75, 0.375, 0.75, 0.375, 0.75, 0.625, 0.75, 0.625, 0.75, 0.375, 0.75, 0.375, 0.75, 0.625, 0.75, 0.625, 0.75, 0.375, 0.75, 0.375, 0.75, 0.625, 0.75, 0.625, 0.75, 0.375, 0.75, 0.625, 0.75, 0.375, 0.75, 0.375, 0.75, 0.625, 0.75, 0.375, 0.75, 0.625, 0.75, 0.625, 0.75, 0.375, 0.75, 0.625, 0.75, 0.375, 0.75, 0.375, 0.75, 0.625, 0.75, 0.625, 0.75, 0.375, 0.75, 0.375, 0.75, 0.625, 0.75, 0.375, 0.75, 0.625, 0.75, 0.625, 0.75, 0.375, 0.75, 0.375, 0.75, 0.625, 0.75, 0.625, 0.75, 0.375, 0.75, 0.375, 0.75, 0.375, 0.75, 0.625, 0.75, 0.625, 0.75, 0.625, 0.75, 0.375, 0.75, 0.375, 0.75, 0.625, 0.75, 0.375, 0.75, 0.625, 0.75, 0.625, 0.75, 0.375, 0.75, 0.625, 0.75, 0.625, 0.75, 0.375, 0.75, 0.375, 0.75, 0.625, 0.75, 0.375, 0.75, 0.375, 0.75, 0.625, 0.75, 0.375, 1.0, 0.625, 1.0, 0.625, 1.0, 0.375, 1.0, 0.625, 0.75, 0.375, 0.75, 0.375, 0.75, 0.625, 0.75, 0.375, 1.0, 0.375, 1.0, 0.625, 1.0, 0.625, 1.0, 0.625, 0.75, 0.375, 0.75, 0.375, 0.75, 0.625, 0.75, 0.625, 0.75, 0.375, 0.75, 0.375, 0.75, 0.625, 0.75, 0.375, 0.75, 0.625, 0.75, 0.625, 0.75, 0.375, 0.75, 0.375, 0.0, 0.375, 0.0, 0.625, 0.0, 0.625, 0.0, 0.375, 0.75, 0.625, 0.75, 0.625, 0.75, 0.375, 0.75, 0.375, 0.75, 0.625, 0.75, 0.625, 0.75, 0.375, 0.75, 0.375, 1.0, 0.375, 1.0, 0.625, 1.0, 0.625, 1.0, 0.625, 0.75, 0.375, 0.75, 0.375, 0.75, 0.625, 0.75, 0.625, 0.75, 0.375, 0.75, 0.375, 0.75, 0.625, 0.75, 0.375, 0.75, 0.625, 0.75, 0.625, 0.75, 0.375, 0.75, 0.625, 0.75, 0.625, 0.75, 0.375, 0.75, 0.375, 0.75, 0.375, 1.0, 0.375, 1.0, 0.625, 1.0, 0.625, 1.0, 0.375, 1.0, 0.625, 1.0, 0.625, 1.0, 0.375, 1.0, 0.625, 0.75, 0.625, 0.75, 0.375, 0.75, 0.375, 0.75, 0.625, 1.0, 0.625, 1.0, 0.375, 1.0, 0.375, 1.0, 0.625, 1.0, 0.375, 1.0, 0.375, 1.0, 0.625, 1.0, 0.375, 0.75, 0.4001, 0.75, 0.625, 0.75, 0.625, 0.75, 0.375, 0.75, 0.375, 0.75, 0.625, 0.75, 0.625, 0.75, 0.375, 0.75, 0.375, 1.0, 0.625, 1.0, 0.625, 1.0, 0.375, 1.0, 0.375, 0.75, 0.625, 0.75, 0.625, 0.75, 0.375, 0.75, 0.375, 0.625, 0.375, 0.75, 0.625, 0.75, 0.625, 0.75, 0.4001, 0.75, 0.625, 0.75, 0.375, 0.75, 0.375, 0.75, 0.625, 0.75, 0.375, 0.75, 0.4001, 0.75, 0.625, 0.75, 0.625, 0.75, 0.375, 0.75, 0.625, 0.75, 0.625, 0.75, 0.375, 0.75, 0.375, 0.75, 0.625, 0.75, 0.4001, 0.75, 0.4001, 0.75, 0.625, 0.75, 0.625, 0.75, 0.4001, 0.75, 0.4001, 0.75, 0.625, 0.75, 0.625, 0.75, 0.4001, 0.75, 0.4001, 0.75, 0.625, 0.75, 0.375, 0.75, 0.625, 0.75, 0.625, 0.75, 0.375, 0.75, 0.625, 0.75, 0.625, 0.75, 0.375, 0.75, 0.375, 0.75, 0.375, 0.75, 0.625, 0.75, 0.625, 0.75, 0.375, 0.75, 0.625, 1.0, 0.375, 1.0, 0.375, 0.75, 0.625, 0.75, 0.625, 0.75, 0.625, 0.75, 0.375, 0.75, 0.375, 0.75, 0.4001, 0.75, 0.375, 0.625, 0.375, 0.75, 0.4001, 0.75, 0.4001, 0.75, 0.375, 0.75, 0.375, 0.75, 0.4001, 0.75, 0.4001, 0.75, 0.375, 0.75, 0.375, 0.625, 0.4001, 0.75, 0.4001, 0.75, 0.375, 0.75, 0.375, 0.75, 0.4001, 0.75, 0.4001, 0.75, 0.375, 0.75, 0.375, 0.75, 0.4001, 0.75, 0.375, 0.75, 0.375, 0.75, 0.375, 0.75, 0.375, 0.75, 0.4001, 0.75, 0.4001, 0.75, 0.4001, 0.75, 0.4001, 0.75, 0.4001, 0.75, 0.375, 0.625, 0.375, 0.75, 0.4001, 0.75, 0.375, 1.0, 0.625, 1.0, 0.625, 1.0, 0.375, 1.0, 0.375, 0.75, 0.375, 0.75, 0.4001, 0.75, 0.4001, 0.75, 0.4001, 0.75, 0.4001, 0.75, 0.4001, 0.75, 0.4001, 0.75, 0.375, 0.75, 0.375, 0.75, 0.375, 0.75, 0.375, 0.75, 0.375, 0.75, 0.4001, 0.75, 0.4001, 0.75, 0.375, 0.75, 0.375, 0.75, 0.4001, 0.75, 0.4001, 0.75, 0.375, 0.75, 0.625, 0.75, 0.625, 0.75, 0.375, 0.75, 0.375, 0.75, 0.375, 0.625, 0.4001, 0.75, 0.4001, 0.75, 0.375, 0.75, 0.4001, 1.0, 0.375, 1.0, 0.375, 1.0, 0.4001, 1.0, 0.375, 1.0, 0.4001, 1.0, 0.4001, 1.0, 0.375, 1.0, 0.375, 1.0, 0.4001, 1.0, 0.4001, 1.0, 0.375, 1.0, 0.625, 0.75, 0.625, 0.75, 0.375, 0.75, 0.375, 0.75, 0.4001, 0.75, 0.4001, 0.75, 0.4001, 0.75, 0.4001, 0.75, 0.4001, 0.75, 0.4001, 0.75, 0.375, 0.75, 0.4001, 0.75, 0.4001, 0.75, 0.375, 0.75, 0.625, 0.75, 0.625, 0.75, 0.625, 0.75, 0.625, 0.75, 0.625, 0.75, 0.625, 0.75, 0.625, 0.75, 0.625, 0.75, 0.625, 0.75, 0.625, 0.75, 0.625, 0.75, 0.625, 0.75, 0.625, 0.75, 0.625, 0.75, 0.625, 0.75, 0.625, 0.75, 0.625, 0.75, 0.375, 0.75, 0.375, 0.75, 0.625, 0.75, 0.625, 0.75, 0.625, 0.75, 0.625, 0.75, 0.625, 0.75, 0.625, 0.75, 0.625, 0.75, 0.625, 0.75, 0.625, 0.75, 0.625, 0.75, 0.625, 0.75, 0.625, 0.75, 0.625, 0.75, 0.625, 0.75, 0.625, 0.75, 0.625, 0.75, 0.625, 0.75, 0.625, 0.75, 0.625, 0.75, 0.625, 0.75, 0.625, 0.75, 0.625, 0.75, 0.625, 0.75, 0.625, 0.75, 0.625, 0.75, 0.625, 0.75, 0.625, 0.75, 0.625, 0.75, 0.625, 0.75, 0.625, 0.75, 0.625, 0.75, 0.625, 0.75, 0.625, 0.75, 0.625, 0.75, 0.625, 0.75, 0.375, 0.75, 0.375, 0.75, 0.625, 0.75, 0.625, 0.75, 0.625, 0.75, 0.625, 0.75, 0.625, 0.75, 0.625, 0.75, 0.625, 0.75, 0.625, 0.75, 0.625, 0.75, 0.625, 0.75, 0.625, 0.75, 0.625, 0.75, 0.625, 0.75, 0.625, 0.75, 0.375, 1.0, 0.625, 1.0, 0.625, 1.0, 0.375, 1.0])
me_cube_046.materials.append(mat_material_001)
me_cube_046.update()

# ---- objects
ob_light = bpy.data.objects.new('Light', light_light)
ob_camera = bpy.data.objects.new('Camera', cam_camera)
ob_cube_046 = bpy.data.objects.new('Cube.046', me_cube_046)

# ---- transforms, parenting, visibility, modifiers, constraints
ob_light.location = (4.076, 1.005, 5.904)
ob_light.rotation_euler = (0.6503, 0.05522, 1.866)
ob_light.lock_rotations_4d = False
ob_light.empty_display_type = 'ARROWS'
ob_light.color = (0.0, 0.0, 0.0, 0.0)
ob_light.lineart.crease_threshold = 0.0
ob_camera.location = (7.359, -6.926, 4.958)
ob_camera.rotation_euler = (1.109, 0.0, 0.8149)
ob_camera.lock_rotations_4d = False
ob_camera.empty_display_type = 'ARROWS'
ob_camera.color = (0.0, 0.0, 0.0, 0.0)
ob_camera.display_type = 'WIRE'
ob_camera.lineart.crease_threshold = 0.0
ob_cube_046.location = (0.0, 0.0, 1.139)
ob_cube_046.rotation_euler = (0.0, -0.0, -1.555)
ob_cube_046.scale = (0.8046, 0.8446, 1.0)

# ---- collection membership
col_collection.objects.link(ob_light)
col_collection.objects.link(ob_camera)
col_collection.objects.link(ob_cube_046)

# ---- scene / render settings (as saved in the file)
scene.camera = ob_camera
scene.frame_start = 1; scene.frame_end = 250; scene.frame_set(1)
scene.render.engine = 'BLENDER_EEVEE_NEXT'
scene.render.bake_bias = 0.0
scene.render.bake_samples = 0
scene.cycles.sampling_pattern = 'TABULATED_SOBOL'
scene.eevee.use_volume_custom_range = False
bpy.context.view_layer.update()
